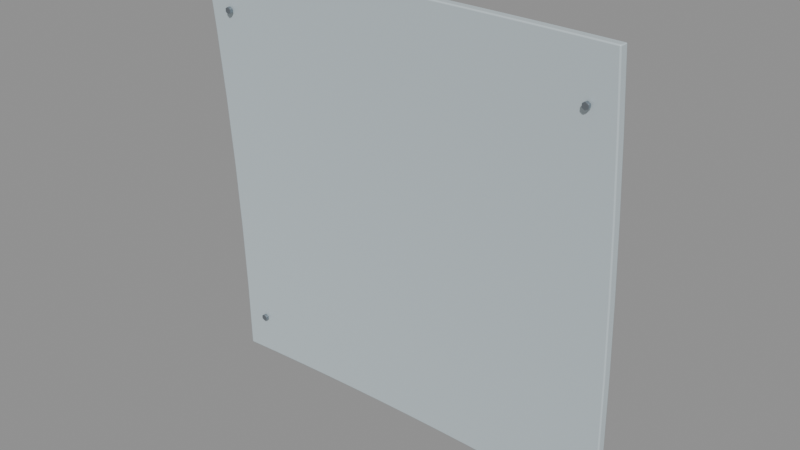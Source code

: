 # Source: CFD_CovePanel.blend  (saved by Blender 5.2.45; exported with 4.5.12 LTS)
import bpy
from mathutils import Matrix  # noqa: F401  (used for matrix-valued properties, if any)

bpy.ops.wm.read_factory_settings(use_empty=True)
scene = bpy.context.scene
scene.name = 'Scene'

# ---- materials (node trees are filled in below, after node groups)
mat_cfd_coat = bpy.data.materials.new('CFD_Coat')
mat_cfd_coat.diffuse_color = (0.58, 0.67, 0.71, 1.0)
mat_cfd_steel = bpy.data.materials.new('CFD_Steel')
mat_cfd_steel.diffuse_color = (0.32, 0.36, 0.4, 1.0)

# ---- material node trees
mat_cfd_coat.use_nodes = True; mat_cfd_coat.node_tree.nodes.clear()
_N = mat_cfd_coat.node_tree.nodes; _L = mat_cfd_coat.node_tree.links
n0 = _N.new('ShaderNodeBsdfPrincipled'); n0.name = 'Principled BSDF'; n0.location = (-200, 100)
n0.inputs[0].default_value = (0.58, 0.67, 0.71, 1.0)
n0.inputs[1].default_value = 0.08
n0.inputs[2].default_value = 0.44
n0.inputs[10].default_value = 0.005
n1 = _N.new('ShaderNodeOutputMaterial'); n1.name = 'Material Output'; n1.location = (200, 100)
_L.new(n0.outputs[0], n1.inputs[0])
n1.is_active_output = True
mat_cfd_steel.use_nodes = True; mat_cfd_steel.node_tree.nodes.clear()
_N = mat_cfd_steel.node_tree.nodes; _L = mat_cfd_steel.node_tree.links
n0 = _N.new('ShaderNodeBsdfPrincipled'); n0.name = 'Principled BSDF'; n0.location = (-200, 100)
n0.inputs[0].default_value = (0.32, 0.36, 0.4, 1.0)
n0.inputs[1].default_value = 0.9
n0.inputs[2].default_value = 0.3
n0.inputs[10].default_value = 0.005
n1 = _N.new('ShaderNodeOutputMaterial'); n1.name = 'Material Output'; n1.location = (200, 100)
_L.new(n0.outputs[0], n1.inputs[0])
n1.is_active_output = True

# ---- meshes
me_covedpanel = bpy.data.meshes.new('CovedPanel')
me_covedpanel.from_pydata([(0.5483, 0.04979, 0.05), (0.457, 0.0544, 0.05), (0.3657, 0.05817, 0.05), (0.2743, 0.0611, 0.05), (0.1829, 0.0632, 0.05), (0.09144, 0.06446, 0.05), (0.0, 0.06487, 0.05), (-0.09144, 0.06446, 0.05), (-0.1829, 0.0632, 0.05), (-0.2743, 0.0611, 0.05), (-0.3657, 0.05817, 0.05), (-0.457, 0.0544, 0.05), (-0.5483, 0.04979, 0.05), (0.5482, 0.0472, 0.2333), (0.4569, 0.0518, 0.2333), (0.3656, 0.05557, 0.2333), (0.2742, 0.05851, 0.2333), (0.1828, 0.0606, 0.2333), (0.09141, 0.06186, 0.2333), (0.0, 0.06228, 0.2333), (-0.09141, 0.06186, 0.2333), (-0.1828, 0.0606, 0.2333), (-0.2742, 0.05851, 0.2333), (-0.3656, 0.05557, 0.2333), (-0.4569, 0.0518, 0.2333), (-0.5482, 0.0472, 0.2333), (0.5479, 0.04125, 0.4167), (0.4566, 0.04585, 0.4167), (0.3653, 0.04962, 0.4167), (0.274, 0.05255, 0.4167), (0.1827, 0.05464, 0.4167), (0.09136, 0.0559, 0.4167), (0.0, 0.05632, 0.4167), (-0.09136, 0.0559, 0.4167), (-0.1827, 0.05464, 0.4167), (-0.274, 0.05255, 0.4167), (-0.3653, 0.04962, 0.4167), (-0.4566, 0.04585, 0.4167), (-0.5479, 0.04125, 0.4167), (0.5474, 0.03193, 0.6), (0.4562, 0.03653, 0.6), (0.365, 0.04029, 0.6), (0.2738, 0.04322, 0.6), (0.1825, 0.04531, 0.6), (0.09127, 0.04657, 0.6), (0.0, 0.04698, 0.6), (-0.09127, 0.04657, 0.6), (-0.1825, 0.04531, 0.6), (-0.2738, 0.04322, 0.6), (-0.365, 0.04029, 0.6), (-0.4562, 0.03653, 0.6), (-0.5474, 0.03193, 0.6), (0.5467, 0.01924, 0.7833), (0.4556, 0.02383, 0.7833), (0.3645, 0.02759, 0.7833), (0.2734, 0.03051, 0.7833), (0.1823, 0.0326, 0.7833), (0.09115, 0.03385, 0.7833), (0.0, 0.03427, 0.7833), (-0.09115, 0.03385, 0.7833), (-0.1823, 0.0326, 0.7833), (-0.2734, 0.03051, 0.7833), (-0.3645, 0.02759, 0.7833), (-0.4556, 0.02383, 0.7833), (-0.5467, 0.01924, 0.7833), (0.5458, 0.003156, 0.9667), (0.4549, 0.007742, 0.9667), (0.364, 0.01149, 0.9667), (0.273, 0.01441, 0.9667), (0.182, 0.0165, 0.9667), (0.09101, 0.01775, 0.9667), (0.0, 0.01817, 0.9667), (-0.09101, 0.01775, 0.9667), (-0.182, 0.0165, 0.9667), (-0.273, 0.01441, 0.9667), (-0.364, 0.01149, 0.9667), (-0.4549, 0.007742, 0.9667), (-0.5458, 0.003156, 0.9667), (0.5447, -0.01633, 1.15), (0.454, -0.01175, 1.15), (0.3632, -0.008005, 1.15), (0.2725, -0.005092, 1.15), (0.1816, -0.00301, 1.15), (0.09083, -0.001761, 1.15), (0.0, -0.001345, 1.15), (-0.09083, -0.001761, 1.15), (-0.1816, -0.00301, 1.15), (-0.2725, -0.005092, 1.15), (-0.3632, -0.008005, 1.15), (-0.454, -0.01175, 1.15), (-0.5447, -0.01633, 1.15), (0.5471, 0.02783, 0.05), (0.456, 0.03242, 0.05), (0.3649, 0.03619, 0.05), (0.2737, 0.03911, 0.05), (0.1825, 0.0412, 0.05), (0.09123, 0.04246, 0.05), (0.0, 0.04287, 0.05), (-0.09123, 0.04246, 0.05), (-0.1825, 0.0412, 0.05), (-0.2737, 0.03911, 0.05), (-0.3649, 0.03619, 0.05), (-0.456, 0.03242, 0.05), (-0.5471, 0.02783, 0.05), (0.547, 0.02523, 0.2333), (0.4559, 0.02983, 0.2333), (0.3648, 0.03359, 0.2333), (0.2736, 0.03652, 0.2333), (0.1824, 0.03861, 0.2333), (0.09121, 0.03986, 0.2333), (0.0, 0.04028, 0.2333), (-0.09121, 0.03986, 0.2333), (-0.1824, 0.03861, 0.2333), (-0.2736, 0.03652, 0.2333), (-0.3648, 0.03359, 0.2333), (-0.4559, 0.02983, 0.2333), (-0.547, 0.02523, 0.2333), (0.5467, 0.01928, 0.4167), (0.4556, 0.02387, 0.4167), (0.3645, 0.02763, 0.4167), (0.2734, 0.03056, 0.4167), (0.1823, 0.03264, 0.4167), (0.09115, 0.0339, 0.4167), (0.0, 0.03432, 0.4167), (-0.09115, 0.0339, 0.4167), (-0.1823, 0.03264, 0.4167), (-0.2734, 0.03056, 0.4167), (-0.3645, 0.02763, 0.4167), (-0.4556, 0.02387, 0.4167), (-0.5467, 0.01928, 0.4167), (0.5461, 0.009961, 0.6), (0.4552, 0.01455, 0.6), (0.3642, 0.01831, 0.6), (0.2732, 0.02123, 0.6), (0.1821, 0.02331, 0.6), (0.09107, 0.02457, 0.6), (0.0, 0.02498, 0.6), (-0.09107, 0.02457, 0.6), (-0.1821, 0.02331, 0.6), (-0.2732, 0.02123, 0.6), (-0.3642, 0.01831, 0.6), (-0.4552, 0.01455, 0.6), (-0.5461, 0.009961, 0.6), (0.5454, -0.002731, 0.7833), (0.4546, 0.001852, 0.7833), (0.3637, 0.005603, 0.7833), (0.2728, 0.008521, 0.7833), (0.1819, 0.0106, 0.7833), (0.09095, 0.01186, 0.7833), (0.0, 0.01227, 0.7833), (-0.09095, 0.01186, 0.7833), (-0.1819, 0.0106, 0.7833), (-0.2728, 0.008521, 0.7833), (-0.3637, 0.005603, 0.7833), (-0.4546, 0.001852, 0.7833), (-0.5454, -0.002731, 0.7833), (0.5446, -0.01881, 0.9667), (0.4539, -0.01423, 0.9667), (0.3631, -0.01049, 0.9667), (0.2724, -0.007577, 0.9667), (0.1816, -0.005497, 0.9667), (0.09081, -0.004248, 0.9667), (0.0, -0.003832, 0.9667), (-0.09081, -0.004248, 0.9667), (-0.1816, -0.005497, 0.9667), (-0.2724, -0.007577, 0.9667), (-0.3631, -0.01049, 0.9667), (-0.4539, -0.01423, 0.9667), (-0.5446, -0.01881, 0.9667), (0.5435, -0.03829, 1.15), (0.453, -0.03373, 1.15), (0.3624, -0.02999, 1.15), (0.2718, -0.02708, 1.15), (0.1812, -0.02501, 1.15), (0.09063, -0.02376, 1.15), (0.0, -0.02335, 1.15), (-0.09063, -0.02376, 1.15), (-0.1812, -0.02501, 1.15), (-0.2718, -0.02708, 1.15), (-0.3624, -0.02999, 1.15), (-0.453, -0.03373, 1.15), (-0.5435, -0.03829, 1.15)], [], [(0, 1, 14, 13), (91, 104, 105, 92), (1, 2, 15, 14), (92, 105, 106, 93), (2, 3, 16, 15), (93, 106, 107, 94), (3, 4, 17, 16), (94, 107, 108, 95), (4, 5, 18, 17), (95, 108, 109, 96), (5, 6, 19, 18), (96, 109, 110, 97), (6, 7, 20, 19), (97, 110, 111, 98), (7, 8, 21, 20), (98, 111, 112, 99), (8, 9, 22, 21), (99, 112, 113, 100), (9, 10, 23, 22), (100, 113, 114, 101), (10, 11, 24, 23), (101, 114, 115, 102), (11, 12, 25, 24), (102, 115, 116, 103), (13, 14, 27, 26), (104, 117, 118, 105), (14, 15, 28, 27), (105, 118, 119, 106), (15, 16, 29, 28), (106, 119, 120, 107), (16, 17, 30, 29), (107, 120, 121, 108), (17, 18, 31, 30), (108, 121, 122, 109), (18, 19, 32, 31), (109, 122, 123, 110), (19, 20, 33, 32), (110, 123, 124, 111), (20, 21, 34, 33), (111, 124, 125, 112), (21, 22, 35, 34), (112, 125, 126, 113), (22, 23, 36, 35), (113, 126, 127, 114), (23, 24, 37, 36), (114, 127, 128, 115), (24, 25, 38, 37), (115, 128, 129, 116), (26, 27, 40, 39), (117, 130, 131, 118), (27, 28, 41, 40), (118, 131, 132, 119), (28, 29, 42, 41), (119, 132, 133, 120), (29, 30, 43, 42), (120, 133, 134, 121), (30, 31, 44, 43), (121, 134, 135, 122), (31, 32, 45, 44), (122, 135, 136, 123), (32, 33, 46, 45), (123, 136, 137, 124), (33, 34, 47, 46), (124, 137, 138, 125), (34, 35, 48, 47), (125, 138, 139, 126), (35, 36, 49, 48), (126, 139, 140, 127), (36, 37, 50, 49), (127, 140, 141, 128), (37, 38, 51, 50), (128, 141, 142, 129), (39, 40, 53, 52), (130, 143, 144, 131), (40, 41, 54, 53), (131, 144, 145, 132), (41, 42, 55, 54), (132, 145, 146, 133), (42, 43, 56, 55), (133, 146, 147, 134), (43, 44, 57, 56), (134, 147, 148, 135), (44, 45, 58, 57), (135, 148, 149, 136), (45, 46, 59, 58), (136, 149, 150, 137), (46, 47, 60, 59), (137, 150, 151, 138), (47, 48, 61, 60), (138, 151, 152, 139), (48, 49, 62, 61), (139, 152, 153, 140), (49, 50, 63, 62), (140, 153, 154, 141), (50, 51, 64, 63), (141, 154, 155, 142), (52, 53, 66, 65), (143, 156, 157, 144), (53, 54, 67, 66), (144, 157, 158, 145), (54, 55, 68, 67), (145, 158, 159, 146), (55, 56, 69, 68), (146, 159, 160, 147), (56, 57, 70, 69), (147, 160, 161, 148), (57, 58, 71, 70), (148, 161, 162, 149), (58, 59, 72, 71), (149, 162, 163, 150), (59, 60, 73, 72), (150, 163, 164, 151), (60, 61, 74, 73), (151, 164, 165, 152), (61, 62, 75, 74), (152, 165, 166, 153), (62, 63, 76, 75), (153, 166, 167, 154), (63, 64, 77, 76), (154, 167, 168, 155), (65, 66, 79, 78), (156, 169, 170, 157), (66, 67, 80, 79), (157, 170, 171, 158), (67, 68, 81, 80), (158, 171, 172, 159), (68, 69, 82, 81), (159, 172, 173, 160), (69, 70, 83, 82), (160, 173, 174, 161), (70, 71, 84, 83), (161, 174, 175, 162), (71, 72, 85, 84), (162, 175, 176, 163), (72, 73, 86, 85), (163, 176, 177, 164), (73, 74, 87, 86), (164, 177, 178, 165), (74, 75, 88, 87), (165, 178, 179, 166), (75, 76, 89, 88), (166, 179, 180, 167), (76, 77, 90, 89), (167, 180, 181, 168), (0, 91, 92, 1), (1, 92, 93, 2), (2, 93, 94, 3), (3, 94, 95, 4), (4, 95, 96, 5), (5, 96, 97, 6), (6, 97, 98, 7), (7, 98, 99, 8), (8, 99, 100, 9), (9, 100, 101, 10), (10, 101, 102, 11), (11, 102, 103, 12), (12, 103, 116, 25), (25, 116, 129, 38), (38, 129, 142, 51), (51, 142, 155, 64), (64, 155, 168, 77), (77, 168, 181, 90), (90, 181, 180, 89), (89, 180, 179, 88), (88, 179, 178, 87), (87, 178, 177, 86), (86, 177, 176, 85), (85, 176, 175, 84), (84, 175, 174, 83), (83, 174, 173, 82), (82, 173, 172, 81), (81, 172, 171, 80), (80, 171, 170, 79), (79, 170, 169, 78), (78, 169, 156, 65), (65, 156, 143, 52), (52, 143, 130, 39), (39, 130, 117, 26), (26, 117, 104, 13), (13, 104, 91, 0)])
me_covedpanel.polygons.foreach_set('use_smooth', [True] * 180)
_uv = me_covedpanel.uv_layers.new(name='UVMap')
_uv.uv.foreach_set('vector', [0.5483, 0.05, 0.457, 0.05, 0.4569, 0.2333, 0.5482, 0.2333, 0.5471, 0.05, 0.547, 0.2333, 0.4559, 0.2333, 0.456, 0.05, 0.457, 0.05, 0.3657, 0.05, 0.3656, 0.2333, 0.4569, 0.2333, 0.456, 0.05, 0.4559, 0.2333, 0.3648, 0.2333, 0.3649, 0.05, 0.3657, 0.05, 0.2743, 0.05, 0.2742, 0.2333, 0.3656, 0.2333, 0.3649, 0.05, 0.3648, 0.2333, 0.2736, 0.2333, 0.2737, 0.05, 0.2743, 0.05, 0.1829, 0.05, 0.1828, 0.2333, 0.2742, 0.2333, 0.2737, 0.05, 0.2736, 0.2333, 0.1824, 0.2333, 0.1825, 0.05, 0.1829, 0.05, 0.09144, 0.05, 0.09141, 0.2333, 0.1828, 0.2333, 0.1825, 0.05, 0.1824, 0.2333, 0.09121, 0.2333, 0.09123, 0.05, 0.09144, 0.05, 0.0, 0.05, 0.0, 0.2333, 0.09141, 0.2333, 0.09123, 0.05, 0.09121, 0.2333, 0.0, 0.2333, 0.0, 0.05, 0.0, 0.05, -0.09144, 0.05, -0.09141, 0.2333, 0.0, 0.2333, 0.0, 0.05, 0.0, 0.2333, -0.09121, 0.2333, -0.09123, 0.05, -0.09144, 0.05, -0.1829, 0.05, -0.1828, 0.2333, -0.09141, 0.2333, -0.09123, 0.05, -0.09121, 0.2333, -0.1824, 0.2333, -0.1825, 0.05, -0.1829, 0.05, -0.2743, 0.05, -0.2742, 0.2333, -0.1828, 0.2333, -0.1825, 0.05, -0.1824, 0.2333, -0.2736, 0.2333, -0.2737, 0.05, -0.2743, 0.05, -0.3657, 0.05, -0.3656, 0.2333, -0.2742, 0.2333, -0.2737, 0.05, -0.2736, 0.2333, -0.3648, 0.2333, -0.3649, 0.05, -0.3657, 0.05, -0.457, 0.05, -0.4569, 0.2333, -0.3656, 0.2333, -0.3649, 0.05, -0.3648, 0.2333, -0.4559, 0.2333, -0.456, 0.05, -0.457, 0.05, -0.5483, 0.05, -0.5482, 0.2333, -0.4569, 0.2333, -0.456, 0.05, -0.4559, 0.2333, -0.547, 0.2333, -0.5471, 0.05, 0.5482, 0.2333, 0.4569, 0.2333, 0.4566, 0.4167, 0.5479, 0.4167, 0.547, 0.2333, 0.5467, 0.4167, 0.4556, 0.4167, 0.4559, 0.2333, 0.4569, 0.2333, 0.3656, 0.2333, 0.3653, 0.4167, 0.4566, 0.4167, 0.4559, 0.2333, 0.4556, 0.4167, 0.3645, 0.4167, 0.3648, 0.2333, 0.3656, 0.2333, 0.2742, 0.2333, 0.274, 0.4167, 0.3653, 0.4167, 0.3648, 0.2333, 0.3645, 0.4167, 0.2734, 0.4167, 0.2736, 0.2333, 0.2742, 0.2333, 0.1828, 0.2333, 0.1827, 0.4167, 0.274, 0.4167, 0.2736, 0.2333, 0.2734, 0.4167, 0.1823, 0.4167, 0.1824, 0.2333, 0.1828, 0.2333, 0.09141, 0.2333, 0.09136, 0.4167, 0.1827, 0.4167, 0.1824, 0.2333, 0.1823, 0.4167, 0.09115, 0.4167, 0.09121, 0.2333, 0.09141, 0.2333, 0.0, 0.2333, 0.0, 0.4167, 0.09136, 0.4167, 0.09121, 0.2333, 0.09115, 0.4167, 0.0, 0.4167, 0.0, 0.2333, 0.0, 0.2333, -0.09141, 0.2333, -0.09136, 0.4167, 0.0, 0.4167, 0.0, 0.2333, 0.0, 0.4167, -0.09115, 0.4167, -0.09121, 0.2333, -0.09141, 0.2333, -0.1828, 0.2333, -0.1827, 0.4167, -0.09136, 0.4167, -0.09121, 0.2333, -0.09115, 0.4167, -0.1823, 0.4167, -0.1824, 0.2333, -0.1828, 0.2333, -0.2742, 0.2333, -0.274, 0.4167, -0.1827, 0.4167, -0.1824, 0.2333, -0.1823, 0.4167, -0.2734, 0.4167, -0.2736, 0.2333, -0.2742, 0.2333, -0.3656, 0.2333, -0.3653, 0.4167, -0.274, 0.4167, -0.2736, 0.2333, -0.2734, 0.4167, -0.3645, 0.4167, -0.3648, 0.2333, -0.3656, 0.2333, -0.4569, 0.2333, -0.4566, 0.4167, -0.3653, 0.4167, -0.3648, 0.2333, -0.3645, 0.4167, -0.4556, 0.4167, -0.4559, 0.2333, -0.4569, 0.2333, -0.5482, 0.2333, -0.5479, 0.4167, -0.4566, 0.4167, -0.4559, 0.2333, -0.4556, 0.4167, -0.5467, 0.4167, -0.547, 0.2333, 0.5479, 0.4167, 0.4566, 0.4167, 0.4562, 0.6, 0.5474, 0.6, 0.5467, 0.4167, 0.5461, 0.6, 0.4552, 0.6, 0.4556, 0.4167, 0.4566, 0.4167, 0.3653, 0.4167, 0.365, 0.6, 0.4562, 0.6, 0.4556, 0.4167, 0.4552, 0.6, 0.3642, 0.6, 0.3645, 0.4167, 0.3653, 0.4167, 0.274, 0.4167, 0.2738, 0.6, 0.365, 0.6, 0.3645, 0.4167, 0.3642, 0.6, 0.2732, 0.6, 0.2734, 0.4167, 0.274, 0.4167, 0.1827, 0.4167, 0.1825, 0.6, 0.2738, 0.6, 0.2734, 0.4167, 0.2732, 0.6, 0.1821, 0.6, 0.1823, 0.4167, 0.1827, 0.4167, 0.09136, 0.4167, 0.09127, 0.6, 0.1825, 0.6, 0.1823, 0.4167, 0.1821, 0.6, 0.09107, 0.6, 0.09115, 0.4167, 0.09136, 0.4167, 0.0, 0.4167, 0.0, 0.6, 0.09127, 0.6, 0.09115, 0.4167, 0.09107, 0.6, 0.0, 0.6, 0.0, 0.4167, 0.0, 0.4167, -0.09136, 0.4167, -0.09127, 0.6, 0.0, 0.6, 0.0, 0.4167, 0.0, 0.6, -0.09107, 0.6, -0.09115, 0.4167, -0.09136, 0.4167, -0.1827, 0.4167, -0.1825, 0.6, -0.09127, 0.6, -0.09115, 0.4167, -0.09107, 0.6, -0.1821, 0.6, -0.1823, 0.4167, -0.1827, 0.4167, -0.274, 0.4167, -0.2738, 0.6, -0.1825, 0.6, -0.1823, 0.4167, -0.1821, 0.6, -0.2732, 0.6, -0.2734, 0.4167, -0.274, 0.4167, -0.3653, 0.4167, -0.365, 0.6, -0.2738, 0.6, -0.2734, 0.4167, -0.2732, 0.6, -0.3642, 0.6, -0.3645, 0.4167, -0.3653, 0.4167, -0.4566, 0.4167, -0.4562, 0.6, -0.365, 0.6, -0.3645, 0.4167, -0.3642, 0.6, -0.4552, 0.6, -0.4556, 0.4167, -0.4566, 0.4167, -0.5479, 0.4167, -0.5474, 0.6, -0.4562, 0.6, -0.4556, 0.4167, -0.4552, 0.6, -0.5461, 0.6, -0.5467, 0.4167, 0.5474, 0.6, 0.4562, 0.6, 0.4556, 0.7833, 0.5467, 0.7833, 0.5461, 0.6, 0.5454, 0.7833, 0.4546, 0.7833, 0.4552, 0.6, 0.4562, 0.6, 0.365, 0.6, 0.3645, 0.7833, 0.4556, 0.7833, 0.4552, 0.6, 0.4546, 0.7833, 0.3637, 0.7833, 0.3642, 0.6, 0.365, 0.6, 0.2738, 0.6, 0.2734, 0.7833, 0.3645, 0.7833, 0.3642, 0.6, 0.3637, 0.7833, 0.2728, 0.7833, 0.2732, 0.6, 0.2738, 0.6, 0.1825, 0.6, 0.1823, 0.7833, 0.2734, 0.7833, 0.2732, 0.6, 0.2728, 0.7833, 0.1819, 0.7833, 0.1821, 0.6, 0.1825, 0.6, 0.09127, 0.6, 0.09115, 0.7833, 0.1823, 0.7833, 0.1821, 0.6, 0.1819, 0.7833, 0.09095, 0.7833, 0.09107, 0.6, 0.09127, 0.6, 0.0, 0.6, 0.0, 0.7833, 0.09115, 0.7833, 0.09107, 0.6, 0.09095, 0.7833, 0.0, 0.7833, 0.0, 0.6, 0.0, 0.6, -0.09127, 0.6, -0.09115, 0.7833, 0.0, 0.7833, 0.0, 0.6, 0.0, 0.7833, -0.09095, 0.7833, -0.09107, 0.6, -0.09127, 0.6, -0.1825, 0.6, -0.1823, 0.7833, -0.09115, 0.7833, -0.09107, 0.6, -0.09095, 0.7833, -0.1819, 0.7833, -0.1821, 0.6, -0.1825, 0.6, -0.2738, 0.6, -0.2734, 0.7833, -0.1823, 0.7833, -0.1821, 0.6, -0.1819, 0.7833, -0.2728, 0.7833, -0.2732, 0.6, -0.2738, 0.6, -0.365, 0.6, -0.3645, 0.7833, -0.2734, 0.7833, -0.2732, 0.6, -0.2728, 0.7833, -0.3637, 0.7833, -0.3642, 0.6, -0.365, 0.6, -0.4562, 0.6, -0.4556, 0.7833, -0.3645, 0.7833, -0.3642, 0.6, -0.3637, 0.7833, -0.4546, 0.7833, -0.4552, 0.6, -0.4562, 0.6, -0.5474, 0.6, -0.5467, 0.7833, -0.4556, 0.7833, -0.4552, 0.6, -0.4546, 0.7833, -0.5454, 0.7833, -0.5461, 0.6, 0.5467, 0.7833, 0.4556, 0.7833, 0.4549, 0.9667, 0.5458, 0.9667, 0.5454, 0.7833, 0.5446, 0.9667, 0.4539, 0.9667, 0.4546, 0.7833, 0.4556, 0.7833, 0.3645, 0.7833, 0.364, 0.9667, 0.4549, 0.9667, 0.4546, 0.7833, 0.4539, 0.9667, 0.3631, 0.9667, 0.3637, 0.7833, 0.3645, 0.7833, 0.2734, 0.7833, 0.273, 0.9667, 0.364, 0.9667, 0.3637, 0.7833, 0.3631, 0.9667, 0.2724, 0.9667, 0.2728, 0.7833, 0.2734, 0.7833, 0.1823, 0.7833, 0.182, 0.9667, 0.273, 0.9667, 0.2728, 0.7833, 0.2724, 0.9667, 0.1816, 0.9667, 0.1819, 0.7833, 0.1823, 0.7833, 0.09115, 0.7833, 0.09101, 0.9667, 0.182, 0.9667, 0.1819, 0.7833, 0.1816, 0.9667, 0.09081, 0.9667, 0.09095, 0.7833, 0.09115, 0.7833, 0.0, 0.7833, 0.0, 0.9667, 0.09101, 0.9667, 0.09095, 0.7833, 0.09081, 0.9667, 0.0, 0.9667, 0.0, 0.7833, 0.0, 0.7833, -0.09115, 0.7833, -0.09101, 0.9667, 0.0, 0.9667, 0.0, 0.7833, 0.0, 0.9667, -0.09081, 0.9667, -0.09095, 0.7833, -0.09115, 0.7833, -0.1823, 0.7833, -0.182, 0.9667, -0.09101, 0.9667, -0.09095, 0.7833, -0.09081, 0.9667, -0.1816, 0.9667, -0.1819, 0.7833, -0.1823, 0.7833, -0.2734, 0.7833, -0.273, 0.9667, -0.182, 0.9667, -0.1819, 0.7833, -0.1816, 0.9667, -0.2724, 0.9667, -0.2728, 0.7833, -0.2734, 0.7833, -0.3645, 0.7833, -0.364, 0.9667, -0.273, 0.9667, -0.2728, 0.7833, -0.2724, 0.9667, -0.3631, 0.9667, -0.3637, 0.7833, -0.3645, 0.7833, -0.4556, 0.7833, -0.4549, 0.9667, -0.364, 0.9667, -0.3637, 0.7833, -0.3631, 0.9667, -0.4539, 0.9667, -0.4546, 0.7833, -0.4556, 0.7833, -0.5467, 0.7833, -0.5458, 0.9667, -0.4549, 0.9667, -0.4546, 0.7833, -0.4539, 0.9667, -0.5446, 0.9667, -0.5454, 0.7833, 0.5458, 0.9667, 0.4549, 0.9667, 0.454, 1.15, 0.5447, 1.15, 0.5446, 0.9667, 0.5435, 1.15, 0.453, 1.15, 0.4539, 0.9667, 0.4549, 0.9667, 0.364, 0.9667, 0.3632, 1.15, 0.454, 1.15, 0.4539, 0.9667, 0.453, 1.15, 0.3624, 1.15, 0.3631, 0.9667, 0.364, 0.9667, 0.273, 0.9667, 0.2725, 1.15, 0.3632, 1.15, 0.3631, 0.9667, 0.3624, 1.15, 0.2718, 1.15, 0.2724, 0.9667, 0.273, 0.9667, 0.182, 0.9667, 0.1816, 1.15, 0.2725, 1.15, 0.2724, 0.9667, 0.2718, 1.15, 0.1812, 1.15, 0.1816, 0.9667, 0.182, 0.9667, 0.09101, 0.9667, 0.09083, 1.15, 0.1816, 1.15, 0.1816, 0.9667, 0.1812, 1.15, 0.09063, 1.15, 0.09081, 0.9667, 0.09101, 0.9667, 0.0, 0.9667, 0.0, 1.15, 0.09083, 1.15, 0.09081, 0.9667, 0.09063, 1.15, 0.0, 1.15, 0.0, 0.9667, 0.0, 0.9667, -0.09101, 0.9667, -0.09083, 1.15, 0.0, 1.15, 0.0, 0.9667, 0.0, 1.15, -0.09063, 1.15, -0.09081, 0.9667, -0.09101, 0.9667, -0.182, 0.9667, -0.1816, 1.15, -0.09083, 1.15, -0.09081, 0.9667, -0.09063, 1.15, -0.1812, 1.15, -0.1816, 0.9667, -0.182, 0.9667, -0.273, 0.9667, -0.2725, 1.15, -0.1816, 1.15, -0.1816, 0.9667, -0.1812, 1.15, -0.2718, 1.15, -0.2724, 0.9667, -0.273, 0.9667, -0.364, 0.9667, -0.3632, 1.15, -0.2725, 1.15, -0.2724, 0.9667, -0.2718, 1.15, -0.3624, 1.15, -0.3631, 0.9667, -0.364, 0.9667, -0.4549, 0.9667, -0.454, 1.15, -0.3632, 1.15, -0.3631, 0.9667, -0.3624, 1.15, -0.453, 1.15, -0.4539, 0.9667, -0.4549, 0.9667, -0.5458, 0.9667, -0.5447, 1.15, -0.454, 1.15, -0.4539, 0.9667, -0.453, 1.15, -0.5435, 1.15, -0.5446, 0.9667, 0.5483, 0.04979, 0.5471, 0.02783, 0.456, 0.03242, 0.457, 0.0544, 0.457, 0.0544, 0.456, 0.03242, 0.3649, 0.03619, 0.3657, 0.05817, 0.3657, 0.05817, 0.3649, 0.03619, 0.2737, 0.03911, 0.2743, 0.0611, 0.2743, 0.0611, 0.2737, 0.03911, 0.1825, 0.0412, 0.1829, 0.0632, 0.1829, 0.0632, 0.1825, 0.0412, 0.09123, 0.04246, 0.09144, 0.06446, 0.09144, 0.06446, 0.09123, 0.04246, 0.0, 0.04287, 0.0, 0.06487, 0.0, 0.06487, 0.0, 0.04287, -0.09123, 0.04246, -0.09144, 0.06446, -0.09144, 0.06446, -0.09123, 0.04246, -0.1825, 0.0412, -0.1829, 0.0632, -0.1829, 0.0632, -0.1825, 0.0412, -0.2737, 0.03911, -0.2743, 0.0611, -0.2743, 0.0611, -0.2737, 0.03911, -0.3649, 0.03619, -0.3657, 0.05817, -0.3657, 0.05817, -0.3649, 0.03619, -0.456, 0.03242, -0.457, 0.0544, -0.457, 0.0544, -0.456, 0.03242, -0.5471, 0.02783, -0.5483, 0.04979, 0.04979, 0.05, 0.02783, 0.05, 0.02523, 0.2333, 0.0472, 0.2333, 0.0472, 0.2333, 0.02523, 0.2333, 0.01928, 0.4167, 0.04125, 0.4167, 0.04125, 0.4167, 0.01928, 0.4167, 0.009961, 0.6, 0.03193, 0.6, 0.03193, 0.6, 0.009961, 0.6, -0.002731, 0.7833, 0.01924, 0.7833, 0.01924, 0.7833, -0.002731, 0.7833, -0.01881, 0.9667, 0.003156, 0.9667, 0.003156, 0.9667, -0.01881, 0.9667, -0.03829, 1.15, -0.01633, 1.15, -0.5447, -0.01633, -0.5435, -0.03829, -0.453, -0.03373, -0.454, -0.01175, -0.454, -0.01175, -0.453, -0.03373, -0.3624, -0.02999, -0.3632, -0.008005, -0.3632, -0.008005, -0.3624, -0.02999, -0.2718, -0.02708, -0.2725, -0.005092, -0.2725, -0.005092, -0.2718, -0.02708, -0.1812, -0.02501, -0.1816, -0.00301, -0.1816, -0.00301, -0.1812, -0.02501, -0.09063, -0.02376, -0.09083, -0.001761, -0.09083, -0.001761, -0.09063, -0.02376, 0.0, -0.02335, 0.0, -0.001345, 0.0, -0.001345, 0.0, -0.02335, 0.09063, -0.02376, 0.09083, -0.001761, 0.09083, -0.001761, 0.09063, -0.02376, 0.1812, -0.02501, 0.1816, -0.00301, 0.1816, -0.00301, 0.1812, -0.02501, 0.2718, -0.02708, 0.2725, -0.005092, 0.2725, -0.005092, 0.2718, -0.02708, 0.3624, -0.02999, 0.3632, -0.008005, 0.3632, -0.008005, 0.3624, -0.02999, 0.453, -0.03373, 0.454, -0.01175, 0.454, -0.01175, 0.453, -0.03373, 0.5435, -0.03829, 0.5447, -0.01633, -0.01633, 1.15, -0.03829, 1.15, -0.01881, 0.9667, 0.003156, 0.9667, 0.003156, 0.9667, -0.01881, 0.9667, -0.002731, 0.7833, 0.01924, 0.7833, 0.01924, 0.7833, -0.002731, 0.7833, 0.009961, 0.6, 0.03193, 0.6, 0.03193, 0.6, 0.009961, 0.6, 0.01928, 0.4167, 0.04125, 0.4167, 0.04125, 0.4167, 0.01928, 0.4167, 0.02523, 0.2333, 0.0472, 0.2333, 0.0472, 0.2333, 0.02523, 0.2333, 0.02783, 0.05, 0.04979, 0.05])
me_covedpanel.materials.append(mat_cfd_coat)
me_covedpanel.update()
me_cylinder = bpy.data.meshes.new('Cylinder')
me_cylinder.from_pydata([(0.0, 0.0045, 0.009), (0.0, -0.0045, 0.009), (0.007794, 0.0045, 0.0045), (0.007794, -0.0045, 0.0045), (0.007794, 0.0045, -0.0045), (0.007794, -0.0045, -0.0045), (0.0, 0.0045, -0.009), (0.0, -0.0045, -0.009), (-0.007794, 0.0045, -0.0045), (-0.007794, -0.0045, -0.0045), (-0.007794, 0.0045, 0.0045), (-0.007794, -0.0045, 0.0045)], [], [(0, 1, 3, 2), (2, 3, 5, 4), (4, 5, 7, 6), (6, 7, 9, 8), (3, 1, 11, 9, 7, 5), (8, 9, 11, 10), (10, 11, 1, 0), (0, 2, 4, 6, 8, 10)])
_uv = me_cylinder.uv_layers.new(name='UVMap')
_uv.uv.foreach_set('vector', [0.48, 0.02519, 0.48, 0.01619, 0.4878, 0.01619, 0.4878, 0.02519, 0.02519, 0.1645, 0.01619, 0.1645, 0.01619, 0.1555, 0.02519, 0.1555, 0.4878, 0.02519, 0.4878, 0.01619, 0.48, 0.01619, 0.48, 0.02519, 0.48, 0.02519, 0.48, 0.01619, 0.4722, 0.01619, 0.4722, 0.02519, 0.4878, 0.1645, 0.48, 0.169, 0.4722, 0.1645, 0.4722, 0.1555, 0.48, 0.151, 0.4878, 0.1555, 0.02519, 0.1555, 0.01619, 0.1555, 0.01619, 0.1645, 0.02519, 0.1645, 0.4722, 0.02519, 0.4722, 0.01619, 0.48, 0.01619, 0.48, 0.02519, 0.48, 0.169, 0.4878, 0.1645, 0.4878, 0.1555, 0.48, 0.151, 0.4722, 0.1555, 0.4722, 0.1645])
me_cylinder.materials.append(mat_cfd_steel)
me_cylinder.update()
me_cylinder_001 = bpy.data.meshes.new('Cylinder.001')
me_cylinder_001.from_pydata([(0.0, 0.0045, 0.009), (0.0, -0.0045, 0.009), (0.007794, 0.0045, 0.0045), (0.007794, -0.0045, 0.0045), (0.007794, 0.0045, -0.0045), (0.007794, -0.0045, -0.0045), (0.0, 0.0045, -0.009), (0.0, -0.0045, -0.009), (-0.007794, 0.0045, -0.0045), (-0.007794, -0.0045, -0.0045), (-0.007794, 0.0045, 0.0045), (-0.007794, -0.0045, 0.0045)], [], [(0, 1, 3, 2), (2, 3, 5, 4), (4, 5, 7, 6), (6, 7, 9, 8), (3, 1, 11, 9, 7, 5), (8, 9, 11, 10), (10, 11, 1, 0), (0, 2, 4, 6, 8, 10)])
_uv = me_cylinder_001.uv_layers.new(name='UVMap')
_uv.uv.foreach_set('vector', [0.48, -0.02574, 0.48, -0.03474, 0.4878, -0.03474, 0.4878, -0.02574, -0.02574, 1.025, -0.03474, 1.025, -0.03474, 1.015, -0.02574, 1.015, 0.4878, -0.02574, 0.4878, -0.03474, 0.48, -0.03474, 0.48, -0.02574, 0.48, -0.02574, 0.48, -0.03474, 0.4722, -0.03474, 0.4722, -0.02574, 0.4878, 1.025, 0.48, 1.029, 0.4722, 1.025, 0.4722, 1.015, 0.48, 1.011, 0.4878, 1.015, -0.02574, 1.015, -0.03474, 1.015, -0.03474, 1.025, -0.02574, 1.025, 0.4722, -0.02574, 0.4722, -0.03474, 0.48, -0.03474, 0.48, -0.02574, 0.48, 1.029, 0.4878, 1.025, 0.4878, 1.015, 0.48, 1.011, 0.4722, 1.015, 0.4722, 1.025])
me_cylinder_001.materials.append(mat_cfd_steel)
me_cylinder_001.update()
me_cylinder_002 = bpy.data.meshes.new('Cylinder.002')
me_cylinder_002.from_pydata([(0.0, 0.0045, 0.009), (0.0, -0.0045, 0.009), (0.007794, 0.0045, 0.0045), (0.007794, -0.0045, 0.0045), (0.007794, 0.0045, -0.0045), (0.007794, -0.0045, -0.0045), (0.0, 0.0045, -0.009), (0.0, -0.0045, -0.009), (-0.007794, 0.0045, -0.0045), (-0.007794, -0.0045, -0.0045), (-0.007794, 0.0045, 0.0045), (-0.007794, -0.0045, 0.0045)], [], [(0, 1, 3, 2), (2, 3, 5, 4), (4, 5, 7, 6), (6, 7, 9, 8), (3, 1, 11, 9, 7, 5), (8, 9, 11, 10), (10, 11, 1, 0), (0, 2, 4, 6, 8, 10)])
_uv = me_cylinder_002.uv_layers.new(name='UVMap')
_uv.uv.foreach_set('vector', [-0.48, 0.02519, -0.48, 0.01619, -0.4722, 0.01619, -0.4722, 0.02519, 0.02519, 0.1645, 0.01619, 0.1645, 0.01619, 0.1555, 0.02519, 0.1555, -0.4722, 0.02519, -0.4722, 0.01619, -0.48, 0.01619, -0.48, 0.02519, -0.48, 0.02519, -0.48, 0.01619, -0.4878, 0.01619, -0.4878, 0.02519, -0.4722, 0.1645, -0.48, 0.169, -0.4878, 0.1645, -0.4878, 0.1555, -0.48, 0.151, -0.4722, 0.1555, 0.02519, 0.1555, 0.01619, 0.1555, 0.01619, 0.1645, 0.02519, 0.1645, -0.4878, 0.02519, -0.4878, 0.01619, -0.48, 0.01619, -0.48, 0.02519, -0.48, 0.169, -0.4722, 0.1645, -0.4722, 0.1555, -0.48, 0.151, -0.4878, 0.1555, -0.4878, 0.1645])
me_cylinder_002.materials.append(mat_cfd_steel)
me_cylinder_002.update()
me_cylinder_003 = bpy.data.meshes.new('Cylinder.003')
me_cylinder_003.from_pydata([(0.0, 0.0045, 0.009), (0.0, -0.0045, 0.009), (0.007794, 0.0045, 0.0045), (0.007794, -0.0045, 0.0045), (0.007794, 0.0045, -0.0045), (0.007794, -0.0045, -0.0045), (0.0, 0.0045, -0.009), (0.0, -0.0045, -0.009), (-0.007794, 0.0045, -0.0045), (-0.007794, -0.0045, -0.0045), (-0.007794, 0.0045, 0.0045), (-0.007794, -0.0045, 0.0045)], [], [(0, 1, 3, 2), (2, 3, 5, 4), (4, 5, 7, 6), (6, 7, 9, 8), (3, 1, 11, 9, 7, 5), (8, 9, 11, 10), (10, 11, 1, 0), (0, 2, 4, 6, 8, 10)])
_uv = me_cylinder_003.uv_layers.new(name='UVMap')
_uv.uv.foreach_set('vector', [-0.48, -0.02574, -0.48, -0.03474, -0.4722, -0.03474, -0.4722, -0.02574, -0.02574, 1.025, -0.03474, 1.025, -0.03474, 1.015, -0.02574, 1.015, -0.4722, -0.02574, -0.4722, -0.03474, -0.48, -0.03474, -0.48, -0.02574, -0.48, -0.02574, -0.48, -0.03474, -0.4878, -0.03474, -0.4878, -0.02574, -0.4722, 1.025, -0.48, 1.029, -0.4878, 1.025, -0.4878, 1.015, -0.48, 1.011, -0.4722, 1.015, -0.02574, 1.015, -0.03474, 1.015, -0.03474, 1.025, -0.02574, 1.025, -0.4878, -0.02574, -0.4878, -0.03474, -0.48, -0.03474, -0.48, -0.02574, -0.48, 1.029, -0.4722, 1.025, -0.4722, 1.015, -0.48, 1.011, -0.4878, 1.015, -0.4878, 1.025])
me_cylinder_003.materials.append(mat_cfd_steel)
me_cylinder_003.update()

# ---- objects
ob_covedpanel = bpy.data.objects.new('CovedPanel', me_covedpanel)
ob_fastener = bpy.data.objects.new('Fastener', me_cylinder)
ob_fastener_001 = bpy.data.objects.new('Fastener.001', me_cylinder_001)
ob_fastener_002 = bpy.data.objects.new('Fastener.002', me_cylinder_002)
ob_fastener_003 = bpy.data.objects.new('Fastener.003', me_cylinder_003)

# ---- transforms, parenting, visibility, modifiers, constraints
ob_covedpanel.location = (0.0, 0.0, 0.0)
_m = ob_covedpanel.modifiers.new('Manufactured_Bevel', 'BEVEL')
_m.width = 0.003
_m.width_pct = 0.003
_m.segments = 3
_m.angle_limit = 0.48
_m.harden_normals = True
_m = ob_covedpanel.modifiers.new('Weighted_Normal', 'WEIGHTED_NORMAL')
_m.keep_sharp = True
ob_fastener.location = (0.48, 0.02069, 0.16)
_m = ob_fastener.modifiers.new('Edge_Bevel', 'BEVEL')
_m.width = 0.00135
_m.width_pct = 0.00135
_m.segments = 2
ob_fastener_001.location = (0.48, -0.03024, 1.02)
_m = ob_fastener_001.modifiers.new('Edge_Bevel', 'BEVEL')
_m.width = 0.00135
_m.width_pct = 0.00135
_m.segments = 2
ob_fastener_002.location = (-0.48, 0.02069, 0.16)
_m = ob_fastener_002.modifiers.new('Edge_Bevel', 'BEVEL')
_m.width = 0.00135
_m.width_pct = 0.00135
_m.segments = 2
ob_fastener_003.location = (-0.48, -0.03024, 1.02)
_m = ob_fastener_003.modifiers.new('Edge_Bevel', 'BEVEL')
_m.width = 0.00135
_m.width_pct = 0.00135
_m.segments = 2

# ---- collection membership
scene.collection.objects.link(ob_covedpanel)
scene.collection.objects.link(ob_fastener)
scene.collection.objects.link(ob_fastener_001)
scene.collection.objects.link(ob_fastener_002)
scene.collection.objects.link(ob_fastener_003)

# ---- scene / render settings (as saved in the file)
scene.frame_start = 1; scene.frame_end = 250; scene.frame_set(1)
scene.render.engine = 'BLENDER_EEVEE_NEXT'
scene.render.bake_bias = 0.0
scene.render.bake_samples = 0
scene.render.compositor_device = 'GPU'
scene.eevee.use_volume_custom_range = False
scene.eevee.fast_gi_thickness_near = 0.1
scene.eevee.fast_gi_thickness_far = 0.0
scene.eevee.ray_tracing_options.screen_trace_thickness = 0.1
bpy.context.view_layer.update()

# ---- added for rendering (the .blend has no active camera and no usable light): camera, sun + grey world if the file has none
cam_auto = bpy.data.cameras.new('AutoCamera')
cam_auto.lens = 50.0
cam_auto.sensor_width = 36.0
cam_auto.clip_end = 1000.0
ob_auto_camera = bpy.data.objects.new('AutoCamera', cam_auto)
scene.collection.objects.link(ob_auto_camera)
ob_auto_camera.location = (1.44006, -1.71457, 1.75205)
ob_auto_camera.rotation_euler = (1.09748, -7.21219e-08, 0.694738)
scene.camera = ob_auto_camera
light_auto_sun = bpy.data.lights.new('AutoSun', 'SUN')
light_auto_sun.energy = 3.0
light_auto_sun.angle = 0.0523599
ob_auto_sun = bpy.data.objects.new('AutoSun', light_auto_sun)
scene.collection.objects.link(ob_auto_sun)
ob_auto_sun.rotation_euler = (0.872665, 0.174533, 0.523599)
if scene.world is None:
    world_auto = bpy.data.worlds.new('AutoWorld')
    world_auto.color = (0.3, 0.3, 0.3)
    scene.world = world_auto
bpy.context.view_layer.update()
